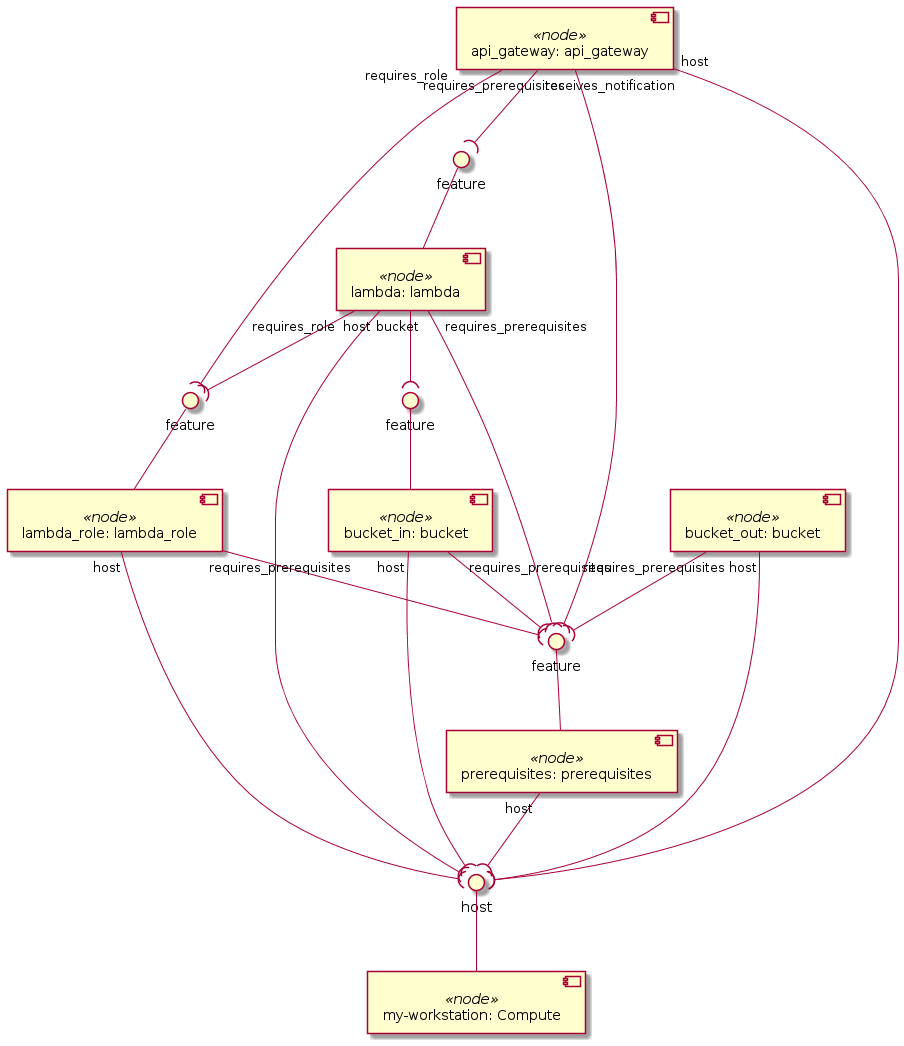

The diagram above was rendered by PlantUML. Its source (embedded in the PNG):
@startuml
skinparam componentStyle uml2

component "my-workstation: Compute" <<node>> as node_my_workstation

component "prerequisites: prerequisites" <<node>> as node_prerequisites

component "lambda_role: lambda_role" <<node>> as node_lambda_role

component "lambda: lambda" <<node>> as node_lambda

component "bucket_in: bucket" <<node>> as node_bucket_in

component "bucket_out: bucket" <<node>> as node_bucket_out

component "api_gateway: api_gateway" <<node>> as node_api_gateway

interface "host" as node_my_workstation_host
node_my_workstation_host -- node_my_workstation
node_prerequisites "host" --( node_my_workstation_host
node_lambda_role "host" --( node_my_workstation_host
interface "feature" as node_prerequisites_feature
node_prerequisites_feature -- node_prerequisites
node_lambda_role "requires_prerequisites" --( node_prerequisites_feature
node_lambda "host" --( node_my_workstation_host
node_lambda "requires_prerequisites" --( node_prerequisites_feature
interface "feature" as node_lambda_role_feature
node_lambda_role_feature -- node_lambda_role
node_lambda "requires_role" --( node_lambda_role_feature
interface "feature" as node_bucket_in_feature
node_bucket_in_feature -- node_bucket_in
node_lambda "bucket" --( node_bucket_in_feature
node_bucket_in "host" --( node_my_workstation_host
node_bucket_in "requires_prerequisites" --( node_prerequisites_feature
node_bucket_out "host" --( node_my_workstation_host
node_bucket_out "requires_prerequisites" --( node_prerequisites_feature
node_api_gateway "host" --( node_my_workstation_host
node_api_gateway "requires_prerequisites" --( node_prerequisites_feature
node_api_gateway "requires_role" --( node_lambda_role_feature
interface "feature" as node_lambda_feature
node_lambda_feature -- node_lambda
node_api_gateway "receives_notification" --( node_lambda_feature
@enduml